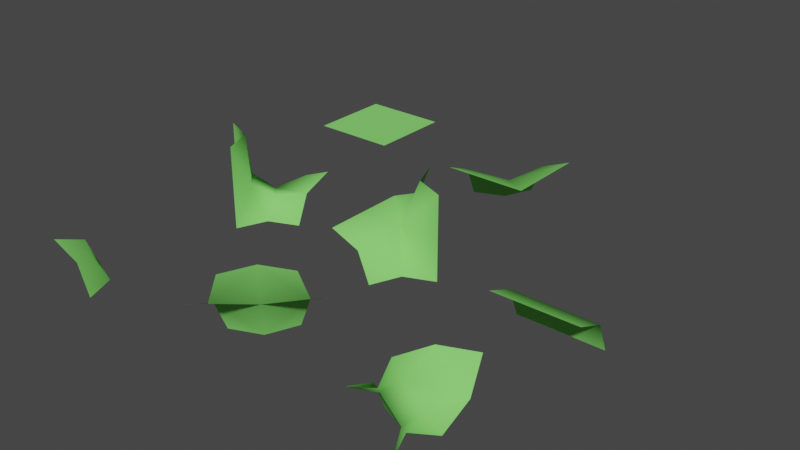 # Source: chunck-parts-lod-1.blend  (saved by Blender 2.90.8; exported with 4.5.12 LTS)
import bpy
from mathutils import Matrix  # noqa: F401  (used for matrix-valued properties, if any)

bpy.ops.wm.read_factory_settings(use_empty=True)
scene = bpy.context.scene
scene.name = 'Scene'

# ---- collections
col_collection = bpy.data.collections.new('Collection'); scene.collection.children.link(col_collection)

# ---- materials (node trees are filled in below, after node groups)
mat_green = bpy.data.materials.new('Green')
mat_green.use_transparent_shadow = False
mat_green.diffuse_color = (0.2434, 0.8, 0.1597, 1.0)

# ---- material node trees

# ---- world
world_world = bpy.data.worlds.new('World'); scene.world = world_world
world_world.use_nodes = True; world_world.node_tree.nodes.clear()
_N = world_world.node_tree.nodes; _L = world_world.node_tree.links
n0 = _N.new('ShaderNodeOutputWorld'); n0.name = 'World Output'; n0.location = (300, 300)
n1 = _N.new('ShaderNodeBackground'); n1.name = 'Background'; n1.location = (10, 300)
n1.inputs[0].default_value = (0.05088, 0.05088, 0.05088, 1.0)
_L.new(n1.outputs[0], n0.inputs[0])
n0.is_active_output = True
world_world.color = (0.05088, 0.05088, 0.05088)
world_world.use_sun_shadow = False
world_world.sun_shadow_jitter_overblur = 0.0

# ---- meshes
me_11110000 = bpy.data.meshes.new('11110000')
me_11110000.from_pydata([(-0.5, -0.5, 0.0), (0.5, -0.5, 0.0), (-0.5, 0.5, 0.0), (0.5, 0.5, 0.0), (0.0, -0.5, 0.0), (0.0, 0.5, 0.0), (-0.5, 0.0, 0.0), (0.5, 0.0, 0.0), (0.0, 0.0, 0.0)], [], [(4, 8, 0), (8, 2, 6), (3, 8, 7), (1, 8, 4), (6, 0, 8), (8, 5, 2), (5, 8, 3), (1, 7, 8)])
me_11110000.polygons.foreach_set('use_smooth', [True] * 8)
_uv = me_11110000.uv_layers.new(name='UVMap')
_uv.uv.foreach_set('vector', [0.5, 0.0, 0.5, 0.5, 0.0, 0.0, 0.5, 0.5, 0.0, 1.0, 0.0, 0.5, 0.0, 0.0, 0.5, 0.5, 1.0, 0.5, 1.0, 0.0, 0.5, 0.5, 0.5, 0.0, 0.0, 0.5, 0.0, 0.0, 0.5, 0.5, 0.5, 0.5, 0.5, 1.0, 0.0, 1.0, 0.5, 1.0, 0.5, 0.5, 0.0, 0.0, 1.0, 0.0, 1.0, 0.5, 0.5, 0.5])
me_11110000.materials.append(mat_green)
me_11110000.use_remesh_fix_poles = True
me_11110000.use_remesh_preserve_attributes = False
me_11110000.use_mirror_vertex_groups = False
me_11110000.update()
me_10000000 = bpy.data.meshes.new('10000000')
me_10000000.from_pydata([(-0.5, -0.5, 0.0002064), (-0.1463, -0.5, -0.1463), (-0.5, -0.1463, -0.1463), (-0.5, 0.0002062, -0.5), (-0.1463, -0.1463, -0.5), (0.0002065, -0.5, -0.5), (-0.2431, -0.2431, -0.2431)], [], [(1, 6, 0), (0, 6, 2), (6, 3, 2), (4, 6, 5), (3, 6, 4), (5, 6, 1)])
me_10000000.polygons.foreach_set('use_smooth', [True] * 6)
_uv = me_10000000.uv_layers.new(name='UVMap')
_uv.uv.foreach_set('vector', [0.0, 0.0, 0.0, 0.0, 0.0, 0.0, 0.0, 0.0, 0.0, 0.0, 0.0, 0.0, 0.0, 0.0, 0.0, 0.0, 0.0, 0.0, 0.0, 0.0, 0.0, 0.0, 0.0, 0.0, 0.0, 0.0, 0.0, 0.0, 0.0, 0.0, 0.0, 0.0, 0.0, 0.0, 0.0, 0.0])
me_10000000.materials.append(mat_green)
me_10000000.use_remesh_preserve_volume = False
me_10000000.use_remesh_preserve_attributes = False
me_10000000.use_mirror_vertex_groups = False
me_10000000.update()
me_11000000 = bpy.data.meshes.new('11000000')
me_11000000.from_pydata([(0.5, -0.1463, -0.1463), (-0.5, -0.1463, -0.1463), (-0.5, -0.5, 0.0), (-0.5, 1.192e-07, -0.5), (0.5, -0.5, 0.0), (0.5, 1.192e-07, -0.5), (0.0, -0.1463, -0.1463), (0.0, -0.5, 0.0), (0.0, 1.192e-07, -0.5)], [], [(1, 2, 6), (1, 6, 3), (0, 5, 6), (7, 4, 6), (7, 6, 2), (3, 6, 8), (5, 8, 6), (4, 0, 6)])
me_11000000.polygons.foreach_set('use_smooth', [True] * 8)
_uv = me_11000000.uv_layers.new(name='UVMap')
_uv.uv.foreach_set('vector', [0.0, 0.0, 0.0, 0.0, 0.0, 0.0, 0.0, 0.0, 0.0, 0.0, 0.0, 0.0, 0.0, 0.0, 0.0, 0.0, 0.0, 0.0, 0.0, 0.0, 0.0, 0.0, 0.0, 0.0, 0.0, 0.0, 0.0, 0.0, 0.0, 0.0, 0.0, 0.0, 0.0, 0.0, 0.0, 0.0, 0.0, 0.0, 0.0, 0.0, 0.0, 0.0, 0.0, 0.0, 0.0, 0.0, 0.0, 0.0])
me_11000000.materials.append(mat_green)
me_11000000.use_remesh_preserve_volume = False
me_11000000.use_remesh_preserve_attributes = False
me_11000000.use_mirror_vertex_groups = False
me_11000000.update()
me_10110010 = bpy.data.meshes.new('10110010')
me_10110010.from_pydata([(1.192e-07, 0.0, 0.0), (-0.5, 0.0, 0.0), (0.5, 0.0, 0.0), (-0.1463, 0.5, 0.1463), (-0.5, 0.5, 0.0), (-0.1463, -0.5, -0.1463), (-0.5, -0.5, 0.0), (0.1463, 0.1463, 0.5), (0.5, 0.0, 0.5), (0.0, 0.5, 0.5), (0.1463, -0.1463, -0.5), (0.5, 0.0, -0.5), (0.0, -0.5, -0.5)], [], [(2, 8, 0), (0, 5, 12), (7, 9, 0), (1, 6, 0), (0, 3, 4), (7, 0, 8), (10, 0, 12), (0, 9, 3), (5, 0, 6), (1, 0, 4), (10, 11, 0), (2, 0, 11)])
me_10110010.polygons.foreach_set('use_smooth', [True] * 12)
_uv = me_10110010.uv_layers.new(name='UVMap')
_uv.uv.foreach_set('vector', [0.625, 0.5, 0.0, 0.0, 0.625, 0.5, 0.625, 0.5, 0.625, 0.625, 0.0, 0.0, 0.625, 0.5, 0.0, 0.0, 0.625, 0.5, 0.75, 0.5, 0.0, 0.0, 0.625, 0.5, 0.625, 0.5, 0.625, 0.5, 0.0, 0.0, 0.625, 0.5, 0.625, 0.5, 0.0, 0.0, 0.5, 0.5, 0.625, 0.5, 0.0, 0.0, 0.625, 0.5, 0.0, 0.0, 0.625, 0.5, 0.625, 0.625, 0.625, 0.5, 0.0, 0.0, 0.75, 0.5, 0.625, 0.5, 0.0, 0.0, 0.5, 0.5, 0.0, 0.0, 0.625, 0.5, 0.625, 0.5, 0.625, 0.5, 0.0, 0.0])
me_10110010.materials.append(mat_green)
me_10110010.use_remesh_preserve_volume = False
me_10110010.use_remesh_preserve_attributes = False
me_10110010.use_mirror_vertex_groups = False
me_10110010.update()
me_11100100 = bpy.data.meshes.new('11100100')
me_11100100.from_pydata([(0.02742, -0.02742, -0.01318), (0.1463, 0.5, -0.1463), (-0.1463, -0.5, 0.1463), (0.5, 0.1463, 0.1463), (0.5, 0.5, 0.0), (-0.5, -0.1463, -0.1463), (-0.1463, 0.1463, -0.5), (0.1463, -0.1463, 0.5), (-0.5, -0.5, 0.0002064), (-0.5, 0.0002062, -0.5), (-0.0002065, 0.5, -0.5), (0.5, 0.0002062, 0.5), (-0.0002064, -0.5, 0.5)], [], [(7, 3, 0), (2, 7, 0), (1, 6, 0), (5, 6, 9), (3, 1, 0), (2, 5, 8), (7, 11, 3), (2, 12, 7), (1, 10, 6), (5, 0, 6), (3, 4, 1), (2, 0, 5)])
me_11100100.polygons.foreach_set('use_smooth', [True] * 12)
_uv = me_11100100.uv_layers.new(name='UVMap')
_uv.uv.foreach_set('vector', [0.625, 0.5, 0.625, 0.5, 0.625, 0.5, 0.625, 0.625, 0.625, 0.5, 0.625, 0.5, 0.625, 0.5, 0.5, 0.5, 0.625, 0.5, 0.75, 0.5, 0.5, 0.5, 0.5, 0.5, 0.625, 0.5, 0.625, 0.5, 0.625, 0.5, 0.625, 0.625, 0.75, 0.5, 0.75, 0.625, 0.625, 0.5, 0.625, 0.5, 0.625, 0.5, 0.625, 0.625, 0.625, 0.625, 0.625, 0.5, 0.625, 0.5, 0.5, 0.5, 0.5, 0.5, 0.75, 0.5, 0.625, 0.5, 0.5, 0.5, 0.625, 0.5, 0.625, 0.5, 0.625, 0.5, 0.625, 0.625, 0.625, 0.5, 0.75, 0.5])
me_11100100.materials.append(mat_green)
me_11100100.use_remesh_preserve_volume = False
me_11100100.use_remesh_preserve_attributes = False
me_11100100.use_mirror_vertex_groups = False
me_11100100.update()
me_10101000 = bpy.data.meshes.new('10101000')
me_10101000.from_pydata([(-0.1463, -0.1463, 0.5), (-0.5, 0.0, 0.5), (0.0, -0.5, 0.5), (0.0, -0.5, -0.5), (-0.01629, 0.1548, -0.2308), (0.1463, 0.5, -0.1463), (-2.98e-08, 0.5, -0.5), (0.1548, -0.01629, -0.2308), (0.5, 0.1463, -0.1463), (0.1463, -0.1463, -0.5), (0.5, 0.0, -0.5), (-0.1463, 0.1463, -0.5), (-0.5, -2.98e-08, -0.5), (-0.22, -0.01086, -0.04617), (-0.01086, -0.22, -0.04617), (-0.5, -0.0002065, -0.5), (0.0002062, 0.5, -0.5), (-0.5, 0.0002062, -0.5), (0.0002065, -0.5, -0.5), (0.5, 0.5, 0.0002064), (0.5, 0.0002065, -0.5), (-0.0002062, -0.5, -0.5), (-0.5, 0.0002062, 0.5), (0.0002065, -0.5, 0.5)], [(9, 21), (15, 11), (11, 16), (20, 9), (23, 0), (0, 22)], [(12, 1, 13), (14, 4, 13), (10, 7, 9), (13, 0, 14), (0, 13, 1), (2, 14, 0), (6, 4, 5), (9, 14, 3), (14, 2, 3), (4, 11, 13), (14, 9, 7), (12, 13, 11), (4, 8, 5), (5, 8, 19), (14, 7, 4), (10, 8, 7), (6, 11, 4), (4, 7, 8)])
me_10101000.polygons.foreach_set('use_smooth', [True] * 18)
_uv = me_10101000.uv_layers.new(name='UVMap')
_uv.uv.foreach_set('vector', [0.0, 0.0, 0.0, 0.0, 0.0, 0.0, 0.0, 0.0, 0.625, 0.5547, 0.0, 0.0, 0.0, 0.0, 0.6797, 0.5, 0.0, 0.0, 0.0, 0.0, 0.0, 0.0, 0.0, 0.0, 0.0, 0.0, 0.0, 0.0, 0.0, 0.0, 0.0, 0.0, 0.0, 0.0, 0.0, 0.0, 0.0, 0.0, 0.625, 0.5547, 0.625, 0.625, 0.0, 0.0, 0.0, 0.0, 0.0, 0.0, 0.0, 0.0, 0.0, 0.0, 0.0, 0.0, 0.625, 0.5547, 0.0, 0.0, 0.0, 0.0, 0.0, 0.0, 0.0, 0.0, 0.6797, 0.5, 0.0, 0.0, 0.0, 0.0, 0.0, 0.0, 0.625, 0.5547, 0.0, 0.0, 0.0, 0.0, 0.6319, 0.625, 0.7552, 0.4948, 0.7517, 0.625, 0.0, 0.0, 0.6797, 0.5, 0.625, 0.5547, 0.0, 0.0, 0.75, 0.5, 0.6797, 0.5, 0.0, 0.0, 0.0, 0.0, 0.625, 0.5547, 0.625, 0.5547, 0.6797, 0.5, 0.0, 0.0])
me_10101000.materials.append(mat_green)
me_10101000.use_remesh_preserve_volume = False
me_10101000.use_remesh_preserve_attributes = False
me_10101000.use_mirror_vertex_groups = False
me_10101000.update()
me_10000100 = bpy.data.meshes.new('10000100')
me_10000100.from_pydata([(-0.5, -0.1463, -0.1463), (-0.5, 0.0, -0.5), (-0.1463, -0.1463, -0.5), (0.5, -0.5, -0.0002064), (0.5, -0.1463, 0.1463), (0.5, 0.0, 0.5), (0.1463, -0.1463, 0.5), (-0.0002065, -0.5, 0.5), (-0.1463, -0.5, 0.1463), (-0.5, -0.5, -0.0002065), (-0.0002064, -0.5, -0.5), (0.1463, -0.5, -0.1463), (-4.917e-05, -0.3821, 0.2292), (-0.2293, -0.3821, -4.917e-05), (-4.911e-05, -0.3821, -0.2293), (0.2292, -0.3821, -4.911e-05)], [], [(13, 2, 0), (3, 11, 15), (6, 12, 7), (13, 9, 8), (14, 11, 10), (14, 15, 11), (12, 14, 13), (3, 15, 4), (5, 4, 6), (2, 14, 10), (12, 4, 15), (13, 8, 12), (9, 13, 0), (2, 1, 0), (12, 8, 7), (13, 14, 2), (12, 15, 14), (12, 6, 4)])
me_10000100.polygons.foreach_set('use_smooth', [True] * 18)
_uv = me_10000100.uv_layers.new(name='UVMap')
_uv.uv.foreach_set('vector', [0.0, 0.0, 0.0, 0.0, 0.0, 0.0, 0.0, 0.0, 0.0, 0.0, 0.0, 0.0, 0.0, 0.0, 0.0, 0.0, 0.0, 0.0, 0.0, 0.0, 0.0, 0.0, 0.0, 0.0, 0.0, 0.0, 0.0, 0.0, 0.0, 0.0, 0.0, 0.0, 0.0, 0.0, 0.0, 0.0, 0.0, 0.0, 0.0, 0.0, 0.0, 0.0, 0.0, 0.0, 0.0, 0.0, 0.0, 0.0, 0.0, 0.0, 0.0, 0.0, 0.0, 0.0, 0.0, 0.0, 0.0, 0.0, 0.0, 0.0, 0.0, 0.0, 0.0, 0.0, 0.0, 0.0, 0.0, 0.0, 0.0, 0.0, 0.0, 0.0, 0.0, 0.0, 0.0, 0.0, 0.0, 0.0, 0.0, 0.0, 0.0, 0.0, 0.0, 0.0, 0.0, 0.0, 0.0, 0.0, 0.0, 0.0, 0.0, 0.0, 0.0, 0.0, 0.0, 0.0, 0.0, 0.0, 0.0, 0.0, 0.0, 0.0, 0.0, 0.0, 0.0, 0.0, 0.0, 0.0])
me_10000100.materials.append(mat_green)
me_10000100.use_remesh_preserve_volume = False
me_10000100.use_remesh_preserve_attributes = False
me_10000100.use_mirror_vertex_groups = False
me_10000100.update()
me_11100000 = bpy.data.meshes.new('11100000')
me_11100000.from_pydata([(0.0, 5.96e-08, -0.1982), (-0.1463, 0.1463, -0.5), (0.1463, 0.5, -0.1463), (0.0, 0.5, -0.5), (0.5, -0.5, 0.0), (-0.5, -0.1463, -0.1463), (-0.5, 1.192e-07, -0.5), (-0.5, -0.5, 0.0), (0.5, 0.5, 0.0)], [], [(0, 8, 2), (6, 5, 1), (0, 7, 4), (0, 2, 1), (0, 4, 8), (3, 1, 2), (0, 5, 7), (0, 1, 5)])
me_11100000.polygons.foreach_set('use_smooth', [True] * 8)
_uv = me_11100000.uv_layers.new(name='UVMap')
_uv.uv.foreach_set('vector', [0.6797, 0.5, 0.75, 0.5, 0.625, 0.5, 0.0, 0.0, 0.625, 0.5, 0.0, 0.0, 0.625, 0.5024, 0.4998, 0.5, 0.4998, 0.5, 0.6797, 0.5, 0.625, 0.5, 0.0, 0.0, 0.6797, 0.5, 0.75, 0.5, 0.75, 0.5, 0.0, 0.0, 0.0, 0.0, 0.625, 0.5, 0.625, 0.5024, 0.625, 0.5, 0.4998, 0.5, 0.625, 0.5024, 0.0, 0.0, 0.625, 0.5])
me_11100000.materials.append(mat_green)
me_11100000.use_remesh_preserve_volume = False
me_11100000.use_remesh_preserve_attributes = False
me_11100000.use_mirror_vertex_groups = False
me_11100000.update()

# ---- objects
ob_11110000 = bpy.data.objects.new('11110000', me_11110000)
ob_10000000 = bpy.data.objects.new('10000000', me_10000000)
ob_11000000 = bpy.data.objects.new('11000000', me_11000000)
ob_10110010 = bpy.data.objects.new('10110010', me_10110010)
ob_11100100 = bpy.data.objects.new('11100100', me_11100100)
ob_10101000 = bpy.data.objects.new('10101000', me_10101000)
ob_10000100 = bpy.data.objects.new('10000100', me_10000100)
ob_11100000 = bpy.data.objects.new('11100000', me_11100000)

# ---- transforms, parenting, visibility, modifiers, constraints
ob_11110000.location = (0.0, 4.0, 0.0)
ob_11110000.lineart.crease_threshold = 0.0
ob_10000000.location = (0.0, 0.0, 0.0)
ob_10000000.lock_rotations_4d = False
ob_10000000.empty_display_type = 'ARROWS'
ob_10000000.lineart.crease_threshold = 0.0
ob_11000000.location = (4.0, 2.0, 0.0)
ob_11000000.lock_rotations_4d = False
ob_11000000.empty_display_type = 'ARROWS'
ob_11000000.lineart.crease_threshold = 0.0
ob_10110010.location = (2.0, 2.0, 0.0)
ob_10110010.lock_rotations_4d = False
ob_10110010.empty_display_type = 'ARROWS'
ob_10110010.lineart.crease_threshold = 0.0
ob_11100100.location = (2.0, 0.0, 0.0)
ob_11100100.lock_rotations_4d = False
ob_11100100.empty_display_type = 'ARROWS'
ob_11100100.lineart.crease_threshold = 0.0
ob_10101000.location = (0.0, 2.0, 0.0)
ob_10101000.lock_rotations_4d = False
ob_10101000.empty_display_type = 'ARROWS'
ob_10101000.lineart.crease_threshold = 0.0
ob_10000100.location = (4.0, 0.0, 0.0)
ob_10000100.lock_rotations_4d = False
ob_10000100.empty_display_type = 'ARROWS'
ob_10000100.lineart.crease_threshold = 0.0
ob_11100000.location = (2.0, 4.0, 0.0)
ob_11100000.lock_rotations_4d = False
ob_11100000.empty_display_type = 'ARROWS'
ob_11100000.lineart.crease_threshold = 0.0

# ---- collection membership
col_collection.objects.link(ob_11110000)
col_collection.objects.link(ob_10000000)
col_collection.objects.link(ob_11000000)
col_collection.objects.link(ob_10110010)
col_collection.objects.link(ob_11100100)
col_collection.objects.link(ob_10101000)
col_collection.objects.link(ob_10000100)
col_collection.objects.link(ob_11100000)

# ---- scene / render settings (as saved in the file)
scene.frame_start = 1; scene.frame_end = 250; scene.frame_set(37)
scene.render.engine = 'BLENDER_EEVEE_NEXT'
scene.cycles.use_denoising = False
scene.cycles.samples = 128
scene.cycles.sampling_pattern = 'TABULATED_SOBOL'
scene.cycles.use_adaptive_sampling = False
scene.cycles.use_light_tree = False
scene.view_settings.view_transform = 'Filmic'
bpy.context.view_layer.update()

# ---- added for rendering (the .blend has no active camera and no usable light): camera, sun
cam_auto = bpy.data.cameras.new('AutoCamera')
cam_auto.lens = 50.0
cam_auto.sensor_width = 36.0
cam_auto.clip_end = 1000.0
ob_auto_camera = bpy.data.objects.new('AutoCamera', cam_auto)
scene.collection.objects.link(ob_auto_camera)
ob_auto_camera.location = (8.60743, -5.92891, 5.28594)
ob_auto_camera.rotation_euler = (1.09748, -7.21219e-08, 0.694738)
scene.camera = ob_auto_camera
light_auto_sun = bpy.data.lights.new('AutoSun', 'SUN')
light_auto_sun.energy = 3.0
light_auto_sun.angle = 0.0523599
ob_auto_sun = bpy.data.objects.new('AutoSun', light_auto_sun)
scene.collection.objects.link(ob_auto_sun)
ob_auto_sun.rotation_euler = (0.872665, 0.174533, 0.523599)
bpy.context.view_layer.update()
